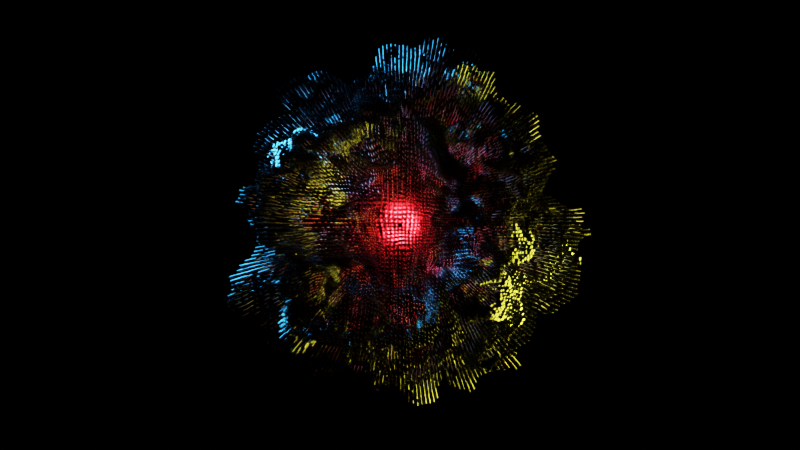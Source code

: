 # Source: 1000_youtube_move_on_normals_demo.blend  (saved by Blender 3.1.7; exported with 4.5.12 LTS)
import bpy
from mathutils import Matrix  # noqa: F401  (used for matrix-valued properties, if any)

bpy.ops.wm.read_factory_settings(use_empty=True)
scene = bpy.context.scene
scene.name = 'Scene'

# ---- materials (node trees are filled in below, after node groups)
mat_bars = bpy.data.materials.new('Bars')
mat_bars.alpha_threshold = 0.0
mat_bars.use_transparent_shadow = False
mat_bars.line_color = (0.0, 0.0, 0.0, 1.0)

# ---- node groups
ng_geometry_nodes = bpy.data.node_groups.new('Geometry Nodes', 'GeometryNodeTree')
_s = ng_geometry_nodes.interface.new_socket(name='Geometry', in_out='OUTPUT', socket_type='NodeSocketGeometry')
_s = ng_geometry_nodes.interface.new_socket(name='Geometry', in_out='INPUT', socket_type='NodeSocketGeometry')
_s = ng_geometry_nodes.interface.new_socket(name='Frame Count', in_out='INPUT', socket_type='NodeSocketFloat')
_s.default_value = 250.0
_s.min_value = 1.0
_s.max_value = 1e+04
ng_geometry_nodes.is_modifier = True
# nodes of 'Geometry Nodes' reference scene objects; filled in after objects exist

# ---- material node trees
mat_bars.use_nodes = True; mat_bars.node_tree.nodes.clear()
_N = mat_bars.node_tree.nodes; _L = mat_bars.node_tree.links
n0 = _N.new('ShaderNodeOutputMaterial'); n0.name = 'Material Output'; n0.location = (300, 300)
n1 = _N.new('ShaderNodeBsdfPrincipled'); n1.name = 'Principled BSDF'; n1.location = (10, 300)
n1.distribution = 'GGX'
n1.subsurface_method = 'RANDOM_WALK_SKIN'
n1.inputs[1].default_value = 0.1908
n1.inputs[2].default_value = 0.09084
n1.inputs[3].default_value = 1.45
n1.inputs[27].default_value = (0.1116, 0.1384, 0.5852, 1.0)
n2 = _N.new('ShaderNodeValToRGB'); n2.name = 'ColorRamp'; n2.location = (-399, 314)
while len(n2.color_ramp.elements) > 1: n2.color_ramp.elements.remove(n2.color_ramp.elements[-1])
n2.color_ramp.elements[0].position = 0.5649; n2.color_ramp.elements[0].color = (0.0, 0.0, 0.0, 1.0)
_e = n2.color_ramp.elements.new(0.813); _e.color = (1.0, 1.0, 1.0, 1.0)
n3 = _N.new('ShaderNodeTexNoise'); n3.name = 'Noise Texture'; n3.location = (-727, 226)
n3.noise_dimensions = '4D'
n3.inputs[2].default_value = 1.6
_L.new(n1.outputs[0], n0.inputs[0])
_L.new(n3.outputs[0], n2.inputs[0])
_L.new(n2.outputs[0], n1.inputs[0])
n0.is_active_output = True

# ---- world
world_world = bpy.data.worlds.new('World'); scene.world = world_world
world_world.use_nodes = True; world_world.node_tree.nodes.clear()
_N = world_world.node_tree.nodes; _L = world_world.node_tree.links
n0 = _N.new('ShaderNodeOutputWorld'); n0.name = 'World Output'; n0.location = (300, 300)
n1 = _N.new('ShaderNodeBackground'); n1.name = 'Background'; n1.location = (10, 300)
n1.inputs[0].default_value = (0.0, 0.0, 0.0, 1.0)
_L.new(n1.outputs[0], n0.inputs[0])
n0.is_active_output = True
world_world.color = (0.05088, 0.05088, 0.05088)
world_world.use_sun_shadow = False
world_world.sun_shadow_jitter_overblur = 0.0

# ---- cameras
cam_camera = bpy.data.cameras.new('Camera')

# ---- lights
light_point = bpy.data.lights.new('Point', 'AREA')
light_point.color = (0.03455, 0.4085, 1.0)
light_point.transmission_factor = 0.0
light_point.energy = 1963.0
light_point.shadow_soft_size = 0.25
light_point.shadow_maximum_resolution = 0.006
light_point.use_absolute_resolution = True
light_point_001 = bpy.data.lights.new('Point.001', 'AREA')
light_point_001.color = (1.0, 0.9366, 0.05125)
light_point_001.transmission_factor = 0.0
light_point_001.energy = 1178.0
light_point_001.shadow_soft_size = 0.25
light_point_001.shadow_maximum_resolution = 0.006
light_point_001.use_absolute_resolution = True
light_point_002 = bpy.data.lights.new('Point.002', 'POINT')
light_point_002.color = (1.0, 0.009927, 0.01557)
light_point_002.transmission_factor = 0.0
light_point_002.energy = 500.0
light_point_002.shadow_soft_size = 0.25
light_point_002.shadow_maximum_resolution = 0.006
light_point_002.use_absolute_resolution = True

# ---- meshes
me_cube = bpy.data.meshes.new('Cube')
me_cube.from_pydata([(1.0, 1.0, 1.0), (1.0, 1.0, -1.0), (1.0, -1.0, 1.0), (1.0, -1.0, -1.0), (-1.0, 1.0, 1.0), (-1.0, 1.0, -1.0), (-1.0, -1.0, 1.0), (-1.0, -1.0, -1.0)], [], [(0, 4, 6, 2), (3, 2, 6, 7), (7, 6, 4, 5), (5, 1, 3, 7), (1, 0, 2, 3), (5, 4, 0, 1)])
_uv = me_cube.uv_layers.new(name='UVMap')
_uv.uv.foreach_set('vector', [0.625, 0.5, 0.875, 0.5, 0.875, 0.75, 0.625, 0.75, 0.375, 0.75, 0.625, 0.75, 0.625, 1.0, 0.375, 1.0, 0.375, 0.0, 0.625, 0.0, 0.625, 0.25, 0.375, 0.25, 0.125, 0.5, 0.375, 0.5, 0.375, 0.75, 0.125, 0.75, 0.375, 0.5, 0.625, 0.5, 0.625, 0.75, 0.375, 0.75, 0.375, 0.25, 0.625, 0.25, 0.625, 0.5, 0.375, 0.5])
me_cube.materials.append(mat_bars)
me_cube.use_remesh_preserve_volume = False
me_cube.use_remesh_preserve_attributes = False
me_cube.use_mirror_vertex_groups = False
me_cube.update()
me_cylinder = bpy.data.meshes.new('Cylinder')
me_cylinder.from_pydata([(-1.659e-09, 0.05289, -2.235e-08), (-1.659e-09, 0.05289, 0.1058), (0.01032, 0.05187, -2.235e-08), (0.01032, 0.05187, 0.1058), (0.02024, 0.04886, -2.235e-08), (0.02024, 0.04886, 0.1058), (0.02938, 0.04397, -2.235e-08), (0.02938, 0.04397, 0.1058), (0.0374, 0.0374, -2.235e-08), (0.0374, 0.0374, 0.1058), (0.04397, 0.02938, -2.235e-08), (0.04397, 0.02938, 0.1058), (0.04886, 0.02024, -2.235e-08), (0.04886, 0.02024, 0.1058), (0.05187, 0.01032, -2.235e-08), (0.05187, 0.01032, 0.1058), (0.05289, -2.407e-07, -2.235e-08), (0.05289, -2.407e-07, 0.1058), (0.05187, -0.01032, -2.235e-08), (0.05187, -0.01032, 0.1058), (0.04886, -0.02024, -2.235e-08), (0.04886, -0.02024, 0.1058), (0.04397, -0.02938, -2.235e-08), (0.04397, -0.02938, 0.1058), (0.0374, -0.0374, -2.235e-08), (0.0374, -0.0374, 0.1058), (0.02938, -0.04397, -2.235e-08), (0.02938, -0.04397, 0.1058), (0.02024, -0.04886, -2.235e-08), (0.02024, -0.04886, 0.1058), (0.01032, -0.05187, -2.235e-08), (0.01032, -0.05187, 0.1058), (-6.283e-09, -0.05289, -2.235e-08), (-6.283e-09, -0.05289, 0.1058), (-0.01032, -0.05187, -2.235e-08), (-0.01032, -0.05187, 0.1058), (-0.02024, -0.04886, -2.235e-08), (-0.02024, -0.04886, 0.1058), (-0.02938, -0.04397, -2.235e-08), (-0.02938, -0.04397, 0.1058), (-0.0374, -0.0374, -2.235e-08), (-0.0374, -0.0374, 0.1058), (-0.04397, -0.02938, -2.235e-08), (-0.04397, -0.02938, 0.1058), (-0.04886, -0.02024, -2.235e-08), (-0.04886, -0.02024, 0.1058), (-0.05187, -0.01032, -2.235e-08), (-0.05187, -0.01032, 0.1058), (-0.05289, -2.378e-07, -2.235e-08), (-0.05289, -2.378e-07, 0.1058), (-0.05187, 0.01032, -2.235e-08), (-0.05187, 0.01032, 0.1058), (-0.04886, 0.02024, -2.235e-08), (-0.04886, 0.02024, 0.1058), (-0.04397, 0.02938, -2.235e-08), (-0.04397, 0.02938, 0.1058), (-0.0374, 0.0374, -2.235e-08), (-0.0374, 0.0374, 0.1058), (-0.02938, 0.04397, -2.235e-08), (-0.02938, 0.04397, 0.1058), (-0.02024, 0.04886, -2.235e-08), (-0.02024, 0.04886, 0.1058), (-0.01032, 0.05187, -2.235e-08), (-0.01032, 0.05187, 0.1058)], [], [(0, 1, 3, 2), (2, 3, 5, 4), (4, 5, 7, 6), (6, 7, 9, 8), (8, 9, 11, 10), (10, 11, 13, 12), (12, 13, 15, 14), (14, 15, 17, 16), (16, 17, 19, 18), (18, 19, 21, 20), (20, 21, 23, 22), (22, 23, 25, 24), (24, 25, 27, 26), (26, 27, 29, 28), (28, 29, 31, 30), (30, 31, 33, 32), (32, 33, 35, 34), (34, 35, 37, 36), (36, 37, 39, 38), (38, 39, 41, 40), (40, 41, 43, 42), (42, 43, 45, 44), (44, 45, 47, 46), (46, 47, 49, 48), (48, 49, 51, 50), (50, 51, 53, 52), (52, 53, 55, 54), (54, 55, 57, 56), (56, 57, 59, 58), (58, 59, 61, 60), (3, 1, 63, 61, 59, 57, 55, 53, 51, 49, 47, 45, 43, 41, 39, 37, 35, 33, 31, 29, 27, 25, 23, 21, 19, 17, 15, 13, 11, 9, 7, 5), (60, 61, 63, 62), (62, 63, 1, 0), (0, 2, 4, 6, 8, 10, 12, 14, 16, 18, 20, 22, 24, 26, 28, 30, 32, 34, 36, 38, 40, 42, 44, 46, 48, 50, 52, 54, 56, 58, 60, 62)])
_uv = me_cylinder.uv_layers.new(name='UVMap')
_uv.uv.foreach_set('vector', [1.0, 0.5, 1.0, 1.0, 0.9688, 1.0, 0.9688, 0.5, 0.9688, 0.5, 0.9688, 1.0, 0.9375, 1.0, 0.9375, 0.5, 0.9375, 0.5, 0.9375, 1.0, 0.9062, 1.0, 0.9062, 0.5, 0.9062, 0.5, 0.9062, 1.0, 0.875, 1.0, 0.875, 0.5, 0.875, 0.5, 0.875, 1.0, 0.8438, 1.0, 0.8438, 0.5, 0.8438, 0.5, 0.8438, 1.0, 0.8125, 1.0, 0.8125, 0.5, 0.8125, 0.5, 0.8125, 1.0, 0.7812, 1.0, 0.7812, 0.5, 0.7812, 0.5, 0.7812, 1.0, 0.75, 1.0, 0.75, 0.5, 0.75, 0.5, 0.75, 1.0, 0.7188, 1.0, 0.7188, 0.5, 0.7188, 0.5, 0.7188, 1.0, 0.6875, 1.0, 0.6875, 0.5, 0.6875, 0.5, 0.6875, 1.0, 0.6562, 1.0, 0.6562, 0.5, 0.6562, 0.5, 0.6562, 1.0, 0.625, 1.0, 0.625, 0.5, 0.625, 0.5, 0.625, 1.0, 0.5938, 1.0, 0.5938, 0.5, 0.5938, 0.5, 0.5938, 1.0, 0.5625, 1.0, 0.5625, 0.5, 0.5625, 0.5, 0.5625, 1.0, 0.5312, 1.0, 0.5312, 0.5, 0.5312, 0.5, 0.5312, 1.0, 0.5, 1.0, 0.5, 0.5, 0.5, 0.5, 0.5, 1.0, 0.4688, 1.0, 0.4688, 0.5, 0.4688, 0.5, 0.4688, 1.0, 0.4375, 1.0, 0.4375, 0.5, 0.4375, 0.5, 0.4375, 1.0, 0.4062, 1.0, 0.4062, 0.5, 0.4062, 0.5, 0.4062, 1.0, 0.375, 1.0, 0.375, 0.5, 0.375, 0.5, 0.375, 1.0, 0.3438, 1.0, 0.3438, 0.5, 0.3438, 0.5, 0.3438, 1.0, 0.3125, 1.0, 0.3125, 0.5, 0.3125, 0.5, 0.3125, 1.0, 0.2812, 1.0, 0.2812, 0.5, 0.2812, 0.5, 0.2812, 1.0, 0.25, 1.0, 0.25, 0.5, 0.25, 0.5, 0.25, 1.0, 0.2188, 1.0, 0.2188, 0.5, 0.2188, 0.5, 0.2188, 1.0, 0.1875, 1.0, 0.1875, 0.5, 0.1875, 0.5, 0.1875, 1.0, 0.1562, 1.0, 0.1562, 0.5, 0.1562, 0.5, 0.1562, 1.0, 0.125, 1.0, 0.125, 0.5, 0.125, 0.5, 0.125, 1.0, 0.09375, 1.0, 0.09375, 0.5, 0.09375, 0.5, 0.09375, 1.0, 0.0625, 1.0, 0.0625, 0.5, 0.2968, 0.4854, 0.25, 0.49, 0.2032, 0.4854, 0.1582, 0.4717, 0.1167, 0.4496, 0.08029, 0.4197, 0.05045, 0.3833, 0.02827, 0.3418, 0.01461, 0.2968, 0.01, 0.25, 0.01461, 0.2032, 0.02827, 0.1582, 0.05045, 0.1167, 0.08029, 0.08029, 0.1167, 0.05045, 0.1582, 0.02827, 0.2032, 0.01461, 0.25, 0.01, 0.2968, 0.01461, 0.3418, 0.02827, 0.3833, 0.05045, 0.4197, 0.08029, 0.4496, 0.1167, 0.4717, 0.1582, 0.4854, 0.2032, 0.49, 0.25, 0.4854, 0.2968, 0.4717, 0.3418, 0.4496, 0.3833, 0.4197, 0.4197, 0.3833, 0.4496, 0.3418, 0.4717, 0.0625, 0.5, 0.0625, 1.0, 0.03125, 1.0, 0.03125, 0.5, 0.03125, 0.5, 0.03125, 1.0, 0.0, 1.0, 0.0, 0.5, 0.75, 0.49, 0.7968, 0.4854, 0.8418, 0.4717, 0.8833, 0.4496, 0.9197, 0.4197, 0.9496, 0.3833, 0.9717, 0.3418, 0.9854, 0.2968, 0.99, 0.25, 0.9854, 0.2032, 0.9717, 0.1582, 0.9496, 0.1167, 0.9197, 0.08029, 0.8833, 0.05045, 0.8418, 0.02827, 0.7968, 0.01461, 0.75, 0.01, 0.7032, 0.01461, 0.6582, 0.02827, 0.6167, 0.05045, 0.5803, 0.08029, 0.5504, 0.1167, 0.5283, 0.1582, 0.5146, 0.2032, 0.51, 0.25, 0.5146, 0.2968, 0.5283, 0.3418, 0.5504, 0.3833, 0.5803, 0.4197, 0.6167, 0.4496, 0.6582, 0.4717, 0.7032, 0.4854])
me_cylinder.use_remesh_fix_poles = True
me_cylinder.use_remesh_preserve_attributes = False
me_cylinder.update()

# ---- curves / text
cu_beziercircle = bpy.data.curves.new('BezierCircle', 'CURVE')
cu_beziercircle.dimensions = '3D'
_sp = cu_beziercircle.splines.new('BEZIER'); _sp.bezier_points.add(3)
_sp.bezier_points.foreach_set('co', [-1.0, 0.0, 0.0, 0.0, 1.0, 0.0, 1.0, 0.0, 0.0, 0.0, -1.0, 0.0])
_sp.bezier_points.foreach_set('handle_left', [-1.0, -0.5521, 0.0, -0.5521, 1.0, 0.0, 1.0, 0.5521, 0.0, 0.5521, -1.0, 0.0])
_sp.bezier_points.foreach_set('handle_right', [-1.0, 0.5521, 0.0, 0.5521, 1.0, 0.0, 1.0, -0.5521, 0.0, -0.5521, -1.0, 0.0])
for _p, _l, _r in zip(_sp.bezier_points, ['AUTO', 'AUTO', 'AUTO', 'AUTO'], ['AUTO', 'AUTO', 'AUTO', 'AUTO']): _p.handle_left_type = _l; _p.handle_right_type = _r
_sp.order_u = 0
_sp.order_v = 0
_sp.use_cyclic_u = True
cu_beziercircle.use_path = True
cu_beziercircle.fill_mode = 'FULL'

# ---- objects
ob_pulsingthing = bpy.data.objects.new('PulsingThing', me_cube)
ob_cylinder = bpy.data.objects.new('Cylinder', me_cylinder)
ob_point = bpy.data.objects.new('Point', light_point)
ob_point_001 = bpy.data.objects.new('Point.001', light_point_001)
ob_point_002 = bpy.data.objects.new('Point.002', light_point_002)
ob_camera = bpy.data.objects.new('Camera', cam_camera)
ob_beziercircle = bpy.data.objects.new('BezierCircle', cu_beziercircle)
ob_empty = bpy.data.objects.new('Empty', None)
ob_empty_001 = bpy.data.objects.new('Empty.001', None)
_N = ng_geometry_nodes.nodes; _L = ng_geometry_nodes.links
n0 = _N.new('NodeFrame'); n0.name = 'Frame.001'; n0.location = (637, 813)
n0.label = 'Random Scaling'
n0.width = 655
n1 = _N.new('NodeFrame'); n1.name = 'Frame'; n1.location = (-707, 923)
n1.label = 'Random Movement On Normals'
n1.width = 731
n2 = _N.new('FunctionNodeAlignEulerToVector'); n2.name = 'Align Euler to Vector'; n2.location = (103, 198)
n2.axis = 'Z'
n3 = _N.new('GeometryNodeInputNormal'); n3.name = 'Normal.001'; n3.location = (-105, 117)
n3.legacy_corner_normals = True
n4 = _N.new('GeometryNodeInstanceOnPoints'); n4.name = 'Instance on Points'; n4.location = (426, 219)
n4.inputs[6].default_value = (0.2, 0.2, 1.0)
n5 = _N.new('GeometryNodeScaleInstances'); n5.name = 'Scale Instances'; n5.location = (1343, 437)
n6 = _N.new('ShaderNodeTexNoise'); n6.name = 'Noise Texture.001'; n6.location = (31, -30)
n6.noise_dimensions = '4D'
n6.inputs[1].default_value = 8.333
n6.inputs[2].default_value = 4.6
n6.inputs[3].default_value = 11.8
n7 = _N.new('ShaderNodeValToRGB'); n7.name = 'ColorRamp.001'; n7.location = (212, -63)
while len(n7.color_ramp.elements) > 1: n7.color_ramp.elements.remove(n7.color_ramp.elements[-1])
n7.color_ramp.elements[0].position = 0.3626; n7.color_ramp.elements[0].color = (1.0, 1.0, 1.0, 1.0)
_e = n7.color_ramp.elements.new(0.7214); _e.color = (0.0, 0.0, 0.0, 1.0)
n8 = _N.new('ShaderNodeVectorMath'); n8.name = 'Vector Math.003'; n8.location = (485, -112)
n8.operation = 'SCALE'
n8.inputs[2].default_value = (0.3, 0.3, 0.3)
n8.inputs[3].default_value = 2.0
n9 = _N.new('ShaderNodeValToRGB'); n9.name = 'ColorRamp'; n9.location = (257, -48)
while len(n9.color_ramp.elements) > 1: n9.color_ramp.elements.remove(n9.color_ramp.elements[-1])
n9.color_ramp.elements[0].position = 0.1679; n9.color_ramp.elements[0].color = (0.0, 0.0, 0.0, 1.0)
_e = n9.color_ramp.elements.new(0.8511); _e.color = (1.0, 1.0, 1.0, 1.0)
n10 = _N.new('ShaderNodeVectorMath'); n10.name = 'Vector Math.002'; n10.location = (561, -30)
n10.operation = 'MULTIPLY'
n11 = _N.new('ShaderNodeVectorMath'); n11.name = 'Vector Math'; n11.location = (554, -193)
n11.operation = 'SCALE'
n11.inputs[2].default_value = (0.3, 0.3, 0.3)
n11.inputs[3].default_value = 2.3
n12 = _N.new('GeometryNodeInputNormal'); n12.name = 'Normal'; n12.location = (63, -303)
n12.legacy_corner_normals = True
n13 = _N.new('ShaderNodeTexNoise'); n13.name = 'Noise Texture'; n13.location = (30, -45)
n13.noise_dimensions = '4D'
n13.inputs[1].default_value = 6.25
n13.inputs[2].default_value = 2.8
n14 = _N.new('NodeGroupOutput'); n14.name = 'Group Output'; n14.location = (1763, 542)
n15 = _N.new('GeometryNodeSubdivisionSurface'); n15.name = 'Subdivision Surface'; n15.location = (-148, 329)
n15.inputs[1].default_value = 4
n15.inputs[4].default_value = False
n16 = _N.new('GeometryNodeSetPosition'); n16.name = 'Set Position'; n16.location = (776, 324)
n17 = _N.new('GeometryNodeSetMaterial'); n17.name = 'Set Material'; n17.location = (1040, 383)
n17.inputs[2].default_value = mat_bars
n18 = _N.new('NodeGroupInput'); n18.name = 'Group Input'; n18.location = (-1251, 436)
n19 = _N.new('GeometryNodeObjectInfo'); n19.name = 'Object Info'; n19.location = (-814, 25)
n19.inputs[0].default_value = ob_cylinder
n20 = _N.new('GeometryNodeSampleIndex'); n20.name = 'Sample Index'; n20.location = (0, 0)
n20.data_type = 'FLOAT_VECTOR'
n20.clamp = True
n21 = _N.new('GeometryNodeInputIndex'); n21.name = 'Index'; n21.location = (0, 0)
n6.parent = n0
n7.parent = n0
n8.parent = n0
n9.parent = n1
n10.parent = n1
n11.parent = n1
n12.parent = n1
n13.parent = n1
_L.new(n19.outputs[4], n4.inputs[2])
_L.new(n3.outputs[0], n2.inputs[2])
_L.new(n2.outputs[0], n4.inputs[5])
_L.new(n15.outputs[0], n20.inputs[0])
_L.new(n4.outputs[0], n16.inputs[0])
_L.new(n15.outputs[0], n4.inputs[0])
_L.new(n18.outputs[0], n15.inputs[0])
_L.new(n13.outputs[0], n9.inputs[0])
_L.new(n20.outputs[0], n16.inputs[3])
_L.new(n9.outputs[0], n10.inputs[0])
_L.new(n12.outputs[0], n10.inputs[1])
_L.new(n10.outputs[0], n11.inputs[0])
_L.new(n17.outputs[0], n5.inputs[0])
_L.new(n6.outputs[0], n7.inputs[0])
_L.new(n7.outputs[0], n8.inputs[0])
_L.new(n8.outputs[0], n5.inputs[2])
_L.new(n11.outputs[0], n20.inputs[1])
_L.new(n16.outputs[0], n17.inputs[0])
_L.new(n5.outputs[0], n14.inputs[0])
_L.new(n21.outputs[0], n20.inputs[2])
n14.is_active_output = True

# ---- transforms, parenting, visibility, modifiers, constraints
ob_pulsingthing.location = (0.0, 0.0, 0.0)
ob_pulsingthing.lock_rotations_4d = False
ob_pulsingthing.empty_display_type = 'ARROWS'
ob_pulsingthing.lineart.crease_threshold = 0.0
_m = ob_pulsingthing.modifiers.new('Subdivision', 'SUBSURF')
_m = ob_pulsingthing.modifiers.new('GeometryNodes', 'NODES')
_m.node_group = ng_geometry_nodes
ob_cylinder.location = (1.659e-09, 3.139, -0.05289)
ob_cylinder.hide_render = True
ob_point.location = (-3.085, 0.7774, 2.468)
ob_point.rotation_euler = (-0.5298, -0.9507, 0.1279)
ob_point.scale = (9.028, 9.028, 9.028)
ob_point_001.location = (3.132, -0.359, -1.397)
ob_point_001.rotation_euler = (-2.592, 1.202, -2.458)
ob_point_001.scale = (10.61, 10.61, 10.61)
ob_point_002.location = (0.0, 0.0, 0.0)
ob_camera.parent = ob_empty
ob_camera.location = (0.0, 0.0, 0.0)
_c = ob_camera.constraints.new('TRACK_TO'); _c.name = 'Track To'
_c.target = ob_empty_001
ob_beziercircle.location = (0.0, 0.0, 0.0)
ob_beziercircle.scale = (15.47, 15.47, 15.47)
ob_empty.location = (0.0, 0.0, 0.0)
ob_empty.empty_display_type = 'CUBE'
_c = ob_empty.constraints.new('FOLLOW_PATH'); _c.name = 'Follow Path'
_c.target = ob_beziercircle
_c.offset_factor = 1.0
_c.use_curve_follow = True
_c.use_fixed_location = True
ob_empty_001.location = (0.0, 0.0, 0.0)
ob_empty_001.scale = (3.654, 3.654, 3.654)
ob_empty_001.empty_display_type = 'SPHERE'

# ---- collection membership
scene.collection.objects.link(ob_pulsingthing)
scene.collection.objects.link(ob_cylinder)
scene.collection.objects.link(ob_point)
scene.collection.objects.link(ob_point_001)
scene.collection.objects.link(ob_point_002)
scene.collection.objects.link(ob_camera)
scene.collection.objects.link(ob_beziercircle)
scene.collection.objects.link(ob_empty)
scene.collection.objects.link(ob_empty_001)

# ---- scene / render settings (as saved in the file)
scene.camera = ob_camera
scene.frame_start = 1; scene.frame_end = 250; scene.frame_set(250)
scene.render.engine = 'BLENDER_EEVEE_NEXT'
scene.cycles.sampling_pattern = 'TABULATED_SOBOL'
scene.cycles.use_light_tree = False
scene.view_settings.view_transform = 'Filmic'
bpy.context.view_layer.update()
